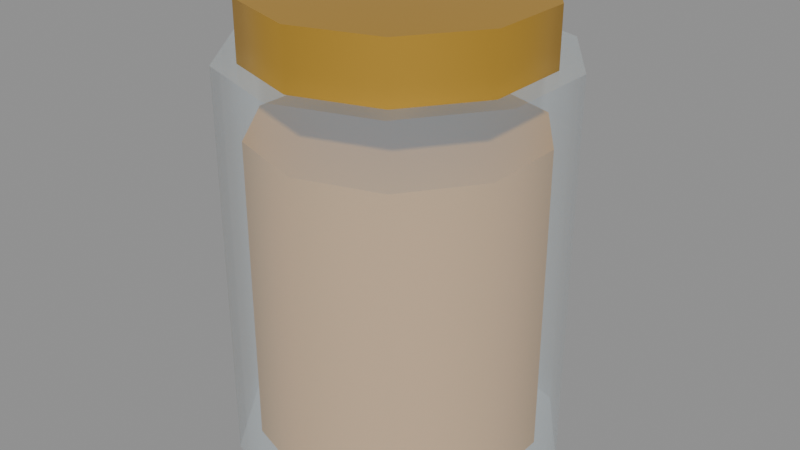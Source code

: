 # Source: good-jarcompote.blend  (saved by Blender 5.3.31; exported with 4.5.12 LTS)
import bpy
from mathutils import Matrix  # noqa: F401  (used for matrix-valued properties, if any)

bpy.ops.wm.read_factory_settings(use_empty=True)
scene = bpy.context.scene
scene.name = 'Scene'

# ---- materials (node trees are filled in below, after node groups)
mat_d8a040 = bpy.data.materials.new('#d8a040')
mat_d8a040.use_backface_culling = True
mat_d8a040.diffuse_color = (0.6867, 0.3515, 0.05127, 1.0)
mat_d8e8f0_rough_0_1_alpha_0_3 = bpy.data.materials.new('#d8e8f0 rough 0.1 alpha 0.3')
mat_d8e8f0_rough_0_1_alpha_0_3.surface_render_method = 'BLENDED'
mat_d8e8f0_rough_0_1_alpha_0_3.blend_method = 'BLEND'
mat_d8e8f0_rough_0_1_alpha_0_3.use_backface_culling = True
mat_d8e8f0_rough_0_1_alpha_0_3.diffuse_color = (0.6867, 0.807, 0.8714, 0.3)
mat_d8a840_metal_0_6_rough_0_4 = bpy.data.materials.new('#d8a840 metal 0.6 rough 0.4')
mat_d8a840_metal_0_6_rough_0_4.use_backface_culling = True
mat_d8a840_metal_0_6_rough_0_4.diffuse_color = (0.6867, 0.3916, 0.05127, 1.0)

# ---- material node trees
mat_d8a040.use_nodes = True; mat_d8a040.node_tree.nodes.clear()
_N = mat_d8a040.node_tree.nodes; _L = mat_d8a040.node_tree.links
n0 = _N.new('ShaderNodeBsdfPrincipled'); n0.name = 'Principled BSDF'; n0.location = (-200, 100)
n0.inputs[0].default_value = (0.6867, 0.3515, 0.05127, 1.0)
n0.inputs[2].default_value = 0.9
n0.inputs[10].default_value = 0.005
n1 = _N.new('ShaderNodeOutputMaterial'); n1.name = 'Material Output'; n1.location = (200, 100)
_L.new(n0.outputs[0], n1.inputs[0])
n1.is_active_output = True
mat_d8e8f0_rough_0_1_alpha_0_3.use_nodes = True; mat_d8e8f0_rough_0_1_alpha_0_3.node_tree.nodes.clear()
_N = mat_d8e8f0_rough_0_1_alpha_0_3.node_tree.nodes; _L = mat_d8e8f0_rough_0_1_alpha_0_3.node_tree.links
n0 = _N.new('ShaderNodeBsdfPrincipled'); n0.name = 'Principled BSDF'; n0.location = (-200, 100)
n0.inputs[0].default_value = (0.6867, 0.807, 0.8714, 1.0)
n0.inputs[2].default_value = 0.1
n0.inputs[4].default_value = 0.3
n0.inputs[10].default_value = 0.005
n1 = _N.new('ShaderNodeOutputMaterial'); n1.name = 'Material Output'; n1.location = (200, 100)
_L.new(n0.outputs[0], n1.inputs[0])
n1.is_active_output = True
mat_d8a840_metal_0_6_rough_0_4.use_nodes = True; mat_d8a840_metal_0_6_rough_0_4.node_tree.nodes.clear()
_N = mat_d8a840_metal_0_6_rough_0_4.node_tree.nodes; _L = mat_d8a840_metal_0_6_rough_0_4.node_tree.links
n0 = _N.new('ShaderNodeBsdfPrincipled'); n0.name = 'Principled BSDF'; n0.location = (-200, 100)
n0.inputs[0].default_value = (0.6867, 0.3916, 0.05127, 1.0)
n0.inputs[1].default_value = 0.6
n0.inputs[2].default_value = 0.4
n0.inputs[10].default_value = 0.005
n1 = _N.new('ShaderNodeOutputMaterial'); n1.name = 'Material Output'; n1.location = (200, 100)
_L.new(n0.outputs[0], n1.inputs[0])
n1.is_active_output = True

# ---- meshes
me_d8a040_noshadow = bpy.data.meshes.new('#d8a040_noshadow')
me_d8a040_noshadow.from_pydata([(0.0, 0.05, 0.005), (0.0, 0.05, 0.115), (0.02939, 0.04045, 0.005), (0.02939, 0.04045, 0.115), (0.04755, 0.01545, 0.005), (0.04755, 0.01545, 0.115), (0.04755, -0.01545, 0.005), (0.04755, -0.01545, 0.115), (0.02939, -0.04045, 0.005), (0.02939, -0.04045, 0.115), (0.0, -0.05, 0.005), (0.0, -0.05, 0.115), (-0.02939, -0.04045, 0.005), (-0.02939, -0.04045, 0.115), (-0.04755, -0.01545, 0.005), (-0.04755, -0.01545, 0.115), (-0.04755, 0.01545, 0.005), (-0.04755, 0.01545, 0.115), (-0.02939, 0.04045, 0.005), (-0.02939, 0.04045, 0.115)], [], [(0, 1, 3, 2), (2, 3, 5, 4), (4, 5, 7, 6), (6, 7, 9, 8), (8, 9, 11, 10), (10, 11, 13, 12), (12, 13, 15, 14), (14, 15, 17, 16), (3, 1, 19, 17, 15, 13, 11, 9, 7, 5), (16, 17, 19, 18), (18, 19, 1, 0), (0, 2, 4, 6, 8, 10, 12, 14, 16, 18)])
me_d8a040_noshadow.polygons.foreach_set('use_smooth', [1, 1, 1, 1, 1, 1, 1, 1, 0, 1, 1, 0])
_k = set([(0, 2), (0, 18), (1, 3), (1, 19), (2, 4), (3, 5), (4, 6), (5, 7), (6, 8), (7, 9), (8, 10), (9, 11), (10, 12), (11, 13), (12, 14), (13, 15), (14, 16), (15, 17), (16, 18), (17, 19)])
me_d8a040_noshadow.attributes.new('sharp_edge', 'BOOLEAN', 'EDGE').data.foreach_set('value', [ (min(e.vertices), max(e.vertices)) in _k for e in me_d8a040_noshadow.edges])
me_d8a040_noshadow.materials.append(mat_d8a040)
me_d8a040_noshadow.update()
me_d8e8f0_rough_0_1_alpha_0_3_noshadow = bpy.data.meshes.new('#d8e8f0 rough 0.1 alpha 0.3_noshadow')
me_d8e8f0_rough_0_1_alpha_0_3_noshadow.from_pydata([(0.0, 0.058, 0.0), (0.0, 0.058, 0.14), (0.03409, 0.04692, 0.0), (0.03409, 0.04692, 0.14), (0.05516, 0.01792, 0.0), (0.05516, 0.01792, 0.14), (0.05516, -0.01792, 0.0), (0.05516, -0.01792, 0.14), (0.03409, -0.04692, 0.0), (0.03409, -0.04692, 0.14), (0.0, -0.058, 0.0), (0.0, -0.058, 0.14), (-0.03409, -0.04692, 0.0), (-0.03409, -0.04692, 0.14), (-0.05516, -0.01792, 0.0), (-0.05516, -0.01792, 0.14), (-0.05516, 0.01792, 0.0), (-0.05516, 0.01792, 0.14), (-0.03409, 0.04692, 0.0), (-0.03409, 0.04692, 0.14)], [], [(0, 1, 3, 2), (2, 3, 5, 4), (4, 5, 7, 6), (6, 7, 9, 8), (8, 9, 11, 10), (10, 11, 13, 12), (12, 13, 15, 14), (14, 15, 17, 16), (3, 1, 19, 17, 15, 13, 11, 9, 7, 5), (16, 17, 19, 18), (18, 19, 1, 0), (0, 2, 4, 6, 8, 10, 12, 14, 16, 18)])
me_d8e8f0_rough_0_1_alpha_0_3_noshadow.polygons.foreach_set('use_smooth', [1, 1, 1, 1, 1, 1, 1, 1, 0, 1, 1, 0])
_k = set([(0, 2), (0, 18), (1, 3), (1, 19), (2, 4), (3, 5), (4, 6), (5, 7), (6, 8), (7, 9), (8, 10), (9, 11), (10, 12), (11, 13), (12, 14), (13, 15), (14, 16), (15, 17), (16, 18), (17, 19)])
me_d8e8f0_rough_0_1_alpha_0_3_noshadow.attributes.new('sharp_edge', 'BOOLEAN', 'EDGE').data.foreach_set('value', [ (min(e.vertices), max(e.vertices)) in _k for e in me_d8e8f0_rough_0_1_alpha_0_3_noshadow.edges])
me_d8e8f0_rough_0_1_alpha_0_3_noshadow.materials.append(mat_d8e8f0_rough_0_1_alpha_0_3)
me_d8e8f0_rough_0_1_alpha_0_3_noshadow.update()
me_d8a840_metal_0_6_rough_0_4_noshadow = bpy.data.meshes.new('#d8a840 metal 0.6 rough 0.4_noshadow')
me_d8a840_metal_0_6_rough_0_4_noshadow.from_pydata([(0.0, 0.05, 0.14), (0.0, 0.05, 0.16), (0.02939, 0.04045, 0.14), (0.02939, 0.04045, 0.16), (0.04755, 0.01545, 0.14), (0.04755, 0.01545, 0.16), (0.04755, -0.01545, 0.14), (0.04755, -0.01545, 0.16), (0.02939, -0.04045, 0.14), (0.02939, -0.04045, 0.16), (0.0, -0.05, 0.14), (0.0, -0.05, 0.16), (-0.02939, -0.04045, 0.14), (-0.02939, -0.04045, 0.16), (-0.04755, -0.01545, 0.14), (-0.04755, -0.01545, 0.16), (-0.04755, 0.01545, 0.14), (-0.04755, 0.01545, 0.16), (-0.02939, 0.04045, 0.14), (-0.02939, 0.04045, 0.16)], [], [(0, 1, 3, 2), (2, 3, 5, 4), (4, 5, 7, 6), (6, 7, 9, 8), (8, 9, 11, 10), (10, 11, 13, 12), (12, 13, 15, 14), (14, 15, 17, 16), (3, 1, 19, 17, 15, 13, 11, 9, 7, 5), (16, 17, 19, 18), (18, 19, 1, 0), (0, 2, 4, 6, 8, 10, 12, 14, 16, 18)])
me_d8a840_metal_0_6_rough_0_4_noshadow.polygons.foreach_set('use_smooth', [1, 1, 1, 1, 1, 1, 1, 1, 0, 1, 1, 0])
_k = set([(0, 2), (0, 18), (1, 3), (1, 19), (2, 4), (3, 5), (4, 6), (5, 7), (6, 8), (7, 9), (8, 10), (9, 11), (10, 12), (11, 13), (12, 14), (13, 15), (14, 16), (15, 17), (16, 18), (17, 19)])
me_d8a840_metal_0_6_rough_0_4_noshadow.attributes.new('sharp_edge', 'BOOLEAN', 'EDGE').data.foreach_set('value', [ (min(e.vertices), max(e.vertices)) in _k for e in me_d8a840_metal_0_6_rough_0_4_noshadow.edges])
me_d8a840_metal_0_6_rough_0_4_noshadow.materials.append(mat_d8a840_metal_0_6_rough_0_4)
me_d8a840_metal_0_6_rough_0_4_noshadow.update()

# ---- objects
ob_d8a040_noshadow = bpy.data.objects.new('#d8a040_noshadow', me_d8a040_noshadow)
ob_d8e8f0_rough_0_1_alpha_0_3_noshadow = bpy.data.objects.new('#d8e8f0 rough 0.1 alpha 0.3_noshadow', me_d8e8f0_rough_0_1_alpha_0_3_noshadow)
ob_d8a840_metal_0_6_rough_0_4_noshadow = bpy.data.objects.new('#d8a840 metal 0.6 rough 0.4_noshadow', me_d8a840_metal_0_6_rough_0_4_noshadow)

# ---- transforms, parenting, visibility, modifiers, constraints
ob_d8a040_noshadow.location = (0.0, 0.0, 0.0)
ob_d8e8f0_rough_0_1_alpha_0_3_noshadow.location = (0.0, 0.0, 0.0)
ob_d8a840_metal_0_6_rough_0_4_noshadow.location = (0.0, 0.0, 0.0)

# ---- collection membership
scene.collection.objects.link(ob_d8a040_noshadow)
scene.collection.objects.link(ob_d8e8f0_rough_0_1_alpha_0_3_noshadow)
scene.collection.objects.link(ob_d8a840_metal_0_6_rough_0_4_noshadow)

# ---- scene / render settings (as saved in the file)
scene.frame_start = 1; scene.frame_end = 250; scene.frame_set(1)
scene.render.engine = 'BLENDER_EEVEE_NEXT'
scene.render.bake_bias = 0.0
scene.render.bake_samples = 0
scene.render.compositor_device = 'GPU'
scene.eevee.use_volume_custom_range = False
scene.eevee.fast_gi_thickness_near = 0.1
scene.eevee.fast_gi_thickness_far = 0.0
scene.eevee.ray_tracing_options.screen_trace_thickness = 0.1
bpy.context.view_layer.update()

# ---- added for rendering (the .blend has no active camera and no usable light): camera, sun + grey world if the file has none
cam_auto = bpy.data.cameras.new('AutoCamera')
cam_auto.lens = 50.0
cam_auto.sensor_width = 36.0
cam_auto.clip_end = 1000.0
ob_auto_camera = bpy.data.objects.new('AutoCamera', cam_auto)
scene.collection.objects.link(ob_auto_camera)
ob_auto_camera.location = (0.20941, -0.251292, 0.247528)
ob_auto_camera.rotation_euler = (1.09748, -7.21219e-08, 0.694738)
scene.camera = ob_auto_camera
light_auto_sun = bpy.data.lights.new('AutoSun', 'SUN')
light_auto_sun.energy = 3.0
light_auto_sun.angle = 0.0523599
ob_auto_sun = bpy.data.objects.new('AutoSun', light_auto_sun)
scene.collection.objects.link(ob_auto_sun)
ob_auto_sun.rotation_euler = (0.872665, 0.174533, 0.523599)
if scene.world is None:
    world_auto = bpy.data.worlds.new('AutoWorld')
    world_auto.color = (0.3, 0.3, 0.3)
    scene.world = world_auto
bpy.context.view_layer.update()
